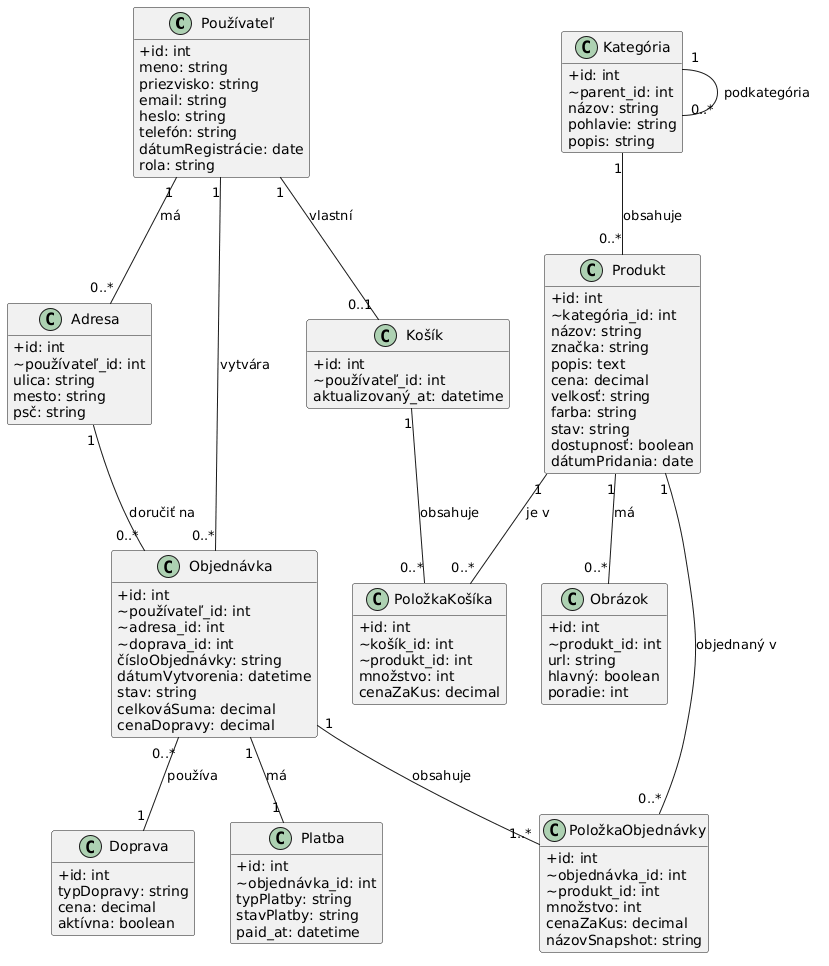

The diagram above was rendered by PlantUML. Its source (embedded in the PNG):
@startuml
hide methods
skinparam classAttributeIconSize 0

class Používateľ {
  +id: int
  meno: string
  priezvisko: string
  email: string
  heslo: string
  telefón: string
  dátumRegistrácie: date
  rola: string
}

class Adresa {
  +id: int
  ~používateľ_id: int
  ulica: string
  mesto: string
  psč: string
}

class Kategória {
  +id: int
  ~parent_id: int
  názov: string
  pohlavie: string
  popis: string
}

class Produkt {
  +id: int
  ~kategória_id: int
  názov: string
  značka: string
  popis: text
  cena: decimal
  velkosť: string
  farba: string
  stav: string
  dostupnosť: boolean
  dátumPridania: date
}

class Obrázok {
  +id: int
  ~produkt_id: int
  url: string
  hlavný: boolean
  poradie: int
}

class Košík {
  +id: int
  ~používateľ_id: int
  aktualizovaný_at: datetime
}

class PoložkaKošíka {
  +id: int
  ~košík_id: int
  ~produkt_id: int
  množstvo: int
  cenaZaKus: decimal
}

class Objednávka {
  +id: int
  ~používateľ_id: int
  ~adresa_id: int
  ~doprava_id: int
  čísloObjednávky: string
  dátumVytvorenia: datetime
  stav: string
  celkováSuma: decimal
  cenaDopravy: decimal
}

class PoložkaObjednávky {
  +id: int
  ~objednávka_id: int
  ~produkt_id: int
  množstvo: int
  cenaZaKus: decimal
  názovSnapshot: string
}

class Doprava {
  +id: int
  typDopravy: string
  cena: decimal
  aktívna: boolean
}

class Platba {
  +id: int
  ~objednávka_id: int
  typPlatby: string
  stavPlatby: string
  paid_at: datetime
}

Používateľ "1" -- "0..*" Adresa        : má
Používateľ "1" -- "0..1" Košík         : vlastní
Používateľ "1" -- "0..*" Objednávka    : vytvára

Kategória  "1" -- "0..*" Kategória     : podkategória
Kategória  "1" -- "0..*" Produkt       : obsahuje

Produkt    "1" -- "0..*" Obrázok       : má

Košík      "1" -- "0..*" PoložkaKošíka : obsahuje
Produkt    "1" -- "0..*" PoložkaKošíka : je v

Objednávka "1" -- "1..*" PoložkaObjednávky : obsahuje
Produkt    "1" -- "0..*" PoložkaObjednávky : objednaný v

Objednávka "0..*" -- "1" Doprava       : používa
Objednávka "1"    -- "1" Platba        : má
Adresa     "1"    -- "0..*" Objednávka : doručiť na
@enduml